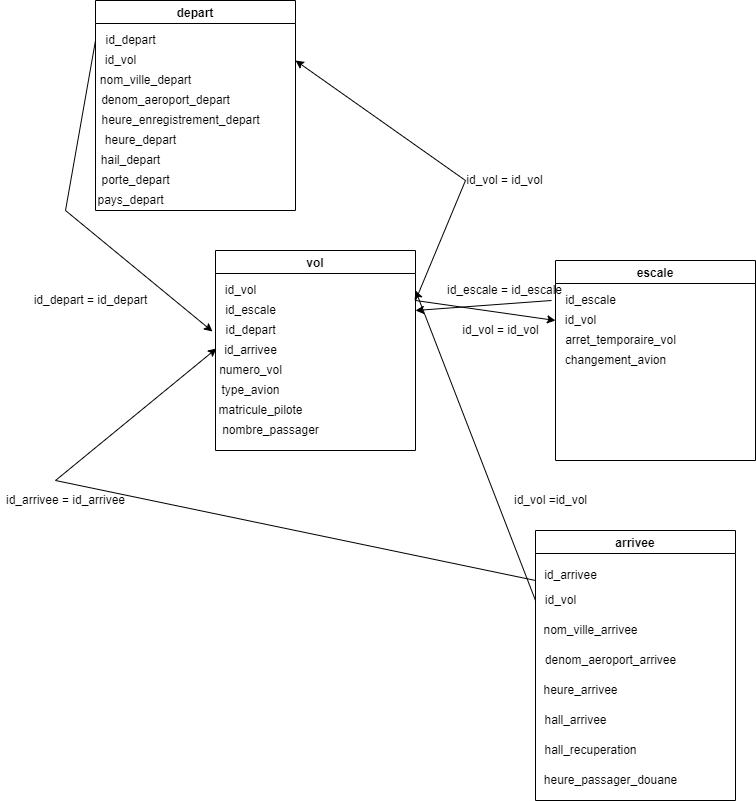

The diagram above was exported from draw.io. Its source (the exported page's mxGraphModel, read from the mxfile embedded in the PNG):
<mxGraphModel dx="2009" dy="732" grid="1" gridSize="10" guides="1" tooltips="1" connect="1" arrows="1" fold="1" page="1" pageScale="1" pageWidth="827" pageHeight="1169" math="0" shadow="0">
  <root>
    <mxCell id="0" />
    <mxCell id="1" parent="0" />
    <mxCell id="fWVTU7rbxO3YEEmK0spL-1" value="vol" style="swimlane;" vertex="1" parent="1">
      <mxGeometry x="170" y="270" width="200" height="200" as="geometry" />
    </mxCell>
    <mxCell id="fWVTU7rbxO3YEEmK0spL-14" value="id_vol" style="text;html=1;align=center;verticalAlign=middle;resizable=0;points=[];autosize=1;strokeColor=none;fillColor=none;" vertex="1" parent="fWVTU7rbxO3YEEmK0spL-1">
      <mxGeometry y="30" width="50" height="20" as="geometry" />
    </mxCell>
    <mxCell id="fWVTU7rbxO3YEEmK0spL-15" value="id_escale" style="text;html=1;align=center;verticalAlign=middle;resizable=0;points=[];autosize=1;strokeColor=none;fillColor=none;" vertex="1" parent="fWVTU7rbxO3YEEmK0spL-1">
      <mxGeometry y="50" width="70" height="20" as="geometry" />
    </mxCell>
    <mxCell id="fWVTU7rbxO3YEEmK0spL-16" value="id_depart" style="text;html=1;align=center;verticalAlign=middle;resizable=0;points=[];autosize=1;strokeColor=none;fillColor=none;" vertex="1" parent="fWVTU7rbxO3YEEmK0spL-1">
      <mxGeometry y="70" width="70" height="20" as="geometry" />
    </mxCell>
    <mxCell id="fWVTU7rbxO3YEEmK0spL-17" value="id_arrivee" style="text;html=1;align=center;verticalAlign=middle;resizable=0;points=[];autosize=1;strokeColor=none;fillColor=none;" vertex="1" parent="fWVTU7rbxO3YEEmK0spL-1">
      <mxGeometry y="90" width="70" height="20" as="geometry" />
    </mxCell>
    <mxCell id="fWVTU7rbxO3YEEmK0spL-23" value="numero_vol" style="text;html=1;align=center;verticalAlign=middle;resizable=0;points=[];autosize=1;strokeColor=none;fillColor=none;" vertex="1" parent="fWVTU7rbxO3YEEmK0spL-1">
      <mxGeometry x="-5" y="110" width="80" height="20" as="geometry" />
    </mxCell>
    <mxCell id="fWVTU7rbxO3YEEmK0spL-24" value="type_avion" style="text;html=1;align=center;verticalAlign=middle;resizable=0;points=[];autosize=1;strokeColor=none;fillColor=none;" vertex="1" parent="fWVTU7rbxO3YEEmK0spL-1">
      <mxGeometry y="130" width="70" height="20" as="geometry" />
    </mxCell>
    <mxCell id="fWVTU7rbxO3YEEmK0spL-25" value="matricule_pilote" style="text;html=1;align=center;verticalAlign=middle;resizable=0;points=[];autosize=1;strokeColor=none;fillColor=none;" vertex="1" parent="fWVTU7rbxO3YEEmK0spL-1">
      <mxGeometry x="-5" y="150" width="100" height="20" as="geometry" />
    </mxCell>
    <mxCell id="fWVTU7rbxO3YEEmK0spL-26" value="nombre_passager" style="text;html=1;align=center;verticalAlign=middle;resizable=0;points=[];autosize=1;strokeColor=none;fillColor=none;" vertex="1" parent="fWVTU7rbxO3YEEmK0spL-1">
      <mxGeometry y="170" width="110" height="20" as="geometry" />
    </mxCell>
    <mxCell id="fWVTU7rbxO3YEEmK0spL-33" value="" style="endArrow=classic;html=1;rounded=0;entryX=0;entryY=0.5;entryDx=0;entryDy=0;entryPerimeter=0;" edge="1" parent="fWVTU7rbxO3YEEmK0spL-1" target="fWVTU7rbxO3YEEmK0spL-28">
      <mxGeometry width="50" height="50" relative="1" as="geometry">
        <mxPoint x="200" y="50" as="sourcePoint" />
        <mxPoint x="240" as="targetPoint" />
      </mxGeometry>
    </mxCell>
    <mxCell id="fWVTU7rbxO3YEEmK0spL-2" value="escale" style="swimlane;" vertex="1" parent="1">
      <mxGeometry x="510" y="280" width="200" height="200" as="geometry" />
    </mxCell>
    <mxCell id="fWVTU7rbxO3YEEmK0spL-27" value="id_escale" style="text;html=1;align=center;verticalAlign=middle;resizable=0;points=[];autosize=1;strokeColor=none;fillColor=none;" vertex="1" parent="fWVTU7rbxO3YEEmK0spL-2">
      <mxGeometry y="30" width="70" height="20" as="geometry" />
    </mxCell>
    <mxCell id="fWVTU7rbxO3YEEmK0spL-28" value="id_vol" style="text;html=1;align=center;verticalAlign=middle;resizable=0;points=[];autosize=1;strokeColor=none;fillColor=none;" vertex="1" parent="fWVTU7rbxO3YEEmK0spL-2">
      <mxGeometry y="50" width="50" height="20" as="geometry" />
    </mxCell>
    <mxCell id="fWVTU7rbxO3YEEmK0spL-29" value="arret_temporaire_vol" style="text;html=1;align=center;verticalAlign=middle;resizable=0;points=[];autosize=1;strokeColor=none;fillColor=none;" vertex="1" parent="fWVTU7rbxO3YEEmK0spL-2">
      <mxGeometry y="70" width="130" height="20" as="geometry" />
    </mxCell>
    <mxCell id="fWVTU7rbxO3YEEmK0spL-30" value="changement_avion" style="text;html=1;align=center;verticalAlign=middle;resizable=0;points=[];autosize=1;strokeColor=none;fillColor=none;" vertex="1" parent="fWVTU7rbxO3YEEmK0spL-2">
      <mxGeometry y="90" width="120" height="20" as="geometry" />
    </mxCell>
    <mxCell id="fWVTU7rbxO3YEEmK0spL-3" value="depart" style="swimlane;" vertex="1" parent="1">
      <mxGeometry x="50" y="20" width="200" height="210" as="geometry" />
    </mxCell>
    <mxCell id="fWVTU7rbxO3YEEmK0spL-5" value="id_depart" style="text;html=1;align=center;verticalAlign=middle;resizable=0;points=[];autosize=1;strokeColor=none;fillColor=none;" vertex="1" parent="fWVTU7rbxO3YEEmK0spL-3">
      <mxGeometry y="30" width="70" height="20" as="geometry" />
    </mxCell>
    <mxCell id="fWVTU7rbxO3YEEmK0spL-6" value="id_vol" style="text;html=1;align=center;verticalAlign=middle;resizable=0;points=[];autosize=1;strokeColor=none;fillColor=none;" vertex="1" parent="fWVTU7rbxO3YEEmK0spL-3">
      <mxGeometry y="50" width="50" height="20" as="geometry" />
    </mxCell>
    <mxCell id="fWVTU7rbxO3YEEmK0spL-8" value="denom_aeroport_depart" style="text;html=1;align=center;verticalAlign=middle;resizable=0;points=[];autosize=1;strokeColor=none;fillColor=none;" vertex="1" parent="fWVTU7rbxO3YEEmK0spL-3">
      <mxGeometry y="90" width="140" height="20" as="geometry" />
    </mxCell>
    <mxCell id="fWVTU7rbxO3YEEmK0spL-9" value="heure_enregistrement_depart" style="text;html=1;align=center;verticalAlign=middle;resizable=0;points=[];autosize=1;strokeColor=none;fillColor=none;" vertex="1" parent="fWVTU7rbxO3YEEmK0spL-3">
      <mxGeometry y="110" width="170" height="20" as="geometry" />
    </mxCell>
    <mxCell id="fWVTU7rbxO3YEEmK0spL-10" value="heure_depart" style="text;html=1;align=center;verticalAlign=middle;resizable=0;points=[];autosize=1;strokeColor=none;fillColor=none;" vertex="1" parent="fWVTU7rbxO3YEEmK0spL-3">
      <mxGeometry y="130" width="90" height="20" as="geometry" />
    </mxCell>
    <mxCell id="fWVTU7rbxO3YEEmK0spL-11" value="hail_depart" style="text;html=1;align=center;verticalAlign=middle;resizable=0;points=[];autosize=1;strokeColor=none;fillColor=none;" vertex="1" parent="fWVTU7rbxO3YEEmK0spL-3">
      <mxGeometry y="150" width="70" height="20" as="geometry" />
    </mxCell>
    <mxCell id="fWVTU7rbxO3YEEmK0spL-12" value="porte_depart" style="text;html=1;align=center;verticalAlign=middle;resizable=0;points=[];autosize=1;strokeColor=none;fillColor=none;" vertex="1" parent="fWVTU7rbxO3YEEmK0spL-3">
      <mxGeometry y="170" width="80" height="20" as="geometry" />
    </mxCell>
    <mxCell id="fWVTU7rbxO3YEEmK0spL-13" value="pays_depart" style="text;html=1;align=center;verticalAlign=middle;resizable=0;points=[];autosize=1;strokeColor=none;fillColor=none;" vertex="1" parent="fWVTU7rbxO3YEEmK0spL-3">
      <mxGeometry x="-5" y="190" width="80" height="20" as="geometry" />
    </mxCell>
    <mxCell id="fWVTU7rbxO3YEEmK0spL-4" value="arrivee" style="swimlane;" vertex="1" parent="1">
      <mxGeometry x="490" y="550" width="200" height="270" as="geometry" />
    </mxCell>
    <mxCell id="fWVTU7rbxO3YEEmK0spL-35" value="id_arrivee" style="text;html=1;align=center;verticalAlign=middle;resizable=0;points=[];autosize=1;strokeColor=none;fillColor=none;" vertex="1" parent="fWVTU7rbxO3YEEmK0spL-4">
      <mxGeometry y="35" width="70" height="20" as="geometry" />
    </mxCell>
    <mxCell id="fWVTU7rbxO3YEEmK0spL-36" value="id_vol" style="text;html=1;align=center;verticalAlign=middle;resizable=0;points=[];autosize=1;strokeColor=none;fillColor=none;" vertex="1" parent="fWVTU7rbxO3YEEmK0spL-4">
      <mxGeometry y="60" width="50" height="20" as="geometry" />
    </mxCell>
    <mxCell id="fWVTU7rbxO3YEEmK0spL-37" value="nom_ville_arrivee" style="text;html=1;align=center;verticalAlign=middle;resizable=0;points=[];autosize=1;strokeColor=none;fillColor=none;" vertex="1" parent="fWVTU7rbxO3YEEmK0spL-4">
      <mxGeometry y="90" width="110" height="20" as="geometry" />
    </mxCell>
    <mxCell id="fWVTU7rbxO3YEEmK0spL-38" value="denom_aeroport_arrivee" style="text;html=1;align=center;verticalAlign=middle;resizable=0;points=[];autosize=1;strokeColor=none;fillColor=none;" vertex="1" parent="fWVTU7rbxO3YEEmK0spL-4">
      <mxGeometry y="120" width="150" height="20" as="geometry" />
    </mxCell>
    <mxCell id="fWVTU7rbxO3YEEmK0spL-39" value="heure_arrivee" style="text;html=1;align=center;verticalAlign=middle;resizable=0;points=[];autosize=1;strokeColor=none;fillColor=none;" vertex="1" parent="fWVTU7rbxO3YEEmK0spL-4">
      <mxGeometry y="150" width="90" height="20" as="geometry" />
    </mxCell>
    <mxCell id="fWVTU7rbxO3YEEmK0spL-40" value="hall_arrivee" style="text;html=1;align=center;verticalAlign=middle;resizable=0;points=[];autosize=1;strokeColor=none;fillColor=none;" vertex="1" parent="fWVTU7rbxO3YEEmK0spL-4">
      <mxGeometry y="180" width="80" height="20" as="geometry" />
    </mxCell>
    <mxCell id="fWVTU7rbxO3YEEmK0spL-41" value="hall_recuperation" style="text;html=1;align=center;verticalAlign=middle;resizable=0;points=[];autosize=1;strokeColor=none;fillColor=none;" vertex="1" parent="fWVTU7rbxO3YEEmK0spL-4">
      <mxGeometry y="210" width="110" height="20" as="geometry" />
    </mxCell>
    <mxCell id="fWVTU7rbxO3YEEmK0spL-42" value="heure_passager_douane" style="text;html=1;align=center;verticalAlign=middle;resizable=0;points=[];autosize=1;strokeColor=none;fillColor=none;" vertex="1" parent="fWVTU7rbxO3YEEmK0spL-4">
      <mxGeometry y="240" width="150" height="20" as="geometry" />
    </mxCell>
    <mxCell id="fWVTU7rbxO3YEEmK0spL-7" value="nom_ville_depart" style="text;html=1;align=center;verticalAlign=middle;resizable=0;points=[];autosize=1;strokeColor=none;fillColor=none;" vertex="1" parent="1">
      <mxGeometry x="45" y="90" width="110" height="20" as="geometry" />
    </mxCell>
    <mxCell id="fWVTU7rbxO3YEEmK0spL-19" value="" style="endArrow=classic;html=1;rounded=0;" edge="1" parent="1">
      <mxGeometry width="50" height="50" relative="1" as="geometry">
        <mxPoint x="370" y="320" as="sourcePoint" />
        <mxPoint x="250" y="80" as="targetPoint" />
        <Array as="points">
          <mxPoint x="420" y="200" />
        </Array>
      </mxGeometry>
    </mxCell>
    <mxCell id="fWVTU7rbxO3YEEmK0spL-20" value="id_vol = id_vol" style="text;html=1;align=center;verticalAlign=middle;resizable=0;points=[];autosize=1;strokeColor=none;fillColor=none;" vertex="1" parent="1">
      <mxGeometry x="414" y="190" width="90" height="20" as="geometry" />
    </mxCell>
    <mxCell id="fWVTU7rbxO3YEEmK0spL-21" value="" style="endArrow=classic;html=1;rounded=0;entryX=-0.043;entryY=0.55;entryDx=0;entryDy=0;entryPerimeter=0;" edge="1" parent="1" target="fWVTU7rbxO3YEEmK0spL-16">
      <mxGeometry width="50" height="50" relative="1" as="geometry">
        <mxPoint x="50" y="60" as="sourcePoint" />
        <mxPoint x="20" y="390" as="targetPoint" />
        <Array as="points">
          <mxPoint x="20" y="230" />
        </Array>
      </mxGeometry>
    </mxCell>
    <mxCell id="fWVTU7rbxO3YEEmK0spL-22" value="id_depart = id_depart" style="text;html=1;align=center;verticalAlign=middle;resizable=0;points=[];autosize=1;strokeColor=none;fillColor=none;" vertex="1" parent="1">
      <mxGeometry x="-20" y="310" width="130" height="20" as="geometry" />
    </mxCell>
    <mxCell id="fWVTU7rbxO3YEEmK0spL-31" value="" style="endArrow=classic;html=1;rounded=0;exitX=-0.057;exitY=0.5;exitDx=0;exitDy=0;exitPerimeter=0;" edge="1" parent="1" source="fWVTU7rbxO3YEEmK0spL-27">
      <mxGeometry width="50" height="50" relative="1" as="geometry">
        <mxPoint x="480" y="330" as="sourcePoint" />
        <mxPoint x="370" y="330" as="targetPoint" />
      </mxGeometry>
    </mxCell>
    <mxCell id="fWVTU7rbxO3YEEmK0spL-32" value="id_escale = id_escale" style="text;html=1;align=center;verticalAlign=middle;resizable=0;points=[];autosize=1;strokeColor=none;fillColor=none;" vertex="1" parent="1">
      <mxGeometry x="394" y="300" width="130" height="20" as="geometry" />
    </mxCell>
    <mxCell id="fWVTU7rbxO3YEEmK0spL-34" value="id_vol = id_vol" style="text;html=1;align=center;verticalAlign=middle;resizable=0;points=[];autosize=1;strokeColor=none;fillColor=none;" vertex="1" parent="1">
      <mxGeometry x="410" y="340" width="90" height="20" as="geometry" />
    </mxCell>
    <mxCell id="fWVTU7rbxO3YEEmK0spL-43" value="" style="endArrow=classic;html=1;rounded=0;entryX=0.014;entryY=0.4;entryDx=0;entryDy=0;entryPerimeter=0;" edge="1" parent="1" target="fWVTU7rbxO3YEEmK0spL-17">
      <mxGeometry width="50" height="50" relative="1" as="geometry">
        <mxPoint x="490" y="600" as="sourcePoint" />
        <mxPoint x="10" y="460" as="targetPoint" />
        <Array as="points">
          <mxPoint x="10" y="500" />
        </Array>
      </mxGeometry>
    </mxCell>
    <mxCell id="fWVTU7rbxO3YEEmK0spL-44" value="id_arrivee = id_arrivee" style="text;html=1;align=center;verticalAlign=middle;resizable=0;points=[];autosize=1;strokeColor=none;fillColor=none;" vertex="1" parent="1">
      <mxGeometry x="-45" y="510" width="130" height="20" as="geometry" />
    </mxCell>
    <mxCell id="fWVTU7rbxO3YEEmK0spL-45" value="" style="endArrow=classic;html=1;rounded=0;" edge="1" parent="1">
      <mxGeometry width="50" height="50" relative="1" as="geometry">
        <mxPoint x="490" y="620" as="sourcePoint" />
        <mxPoint x="370" y="310" as="targetPoint" />
      </mxGeometry>
    </mxCell>
    <mxCell id="fWVTU7rbxO3YEEmK0spL-46" value="id_vol =id_vol" style="text;html=1;align=center;verticalAlign=middle;resizable=0;points=[];autosize=1;strokeColor=none;fillColor=none;" vertex="1" parent="1">
      <mxGeometry x="460" y="510" width="90" height="20" as="geometry" />
    </mxCell>
  </root>
</mxGraphModel>